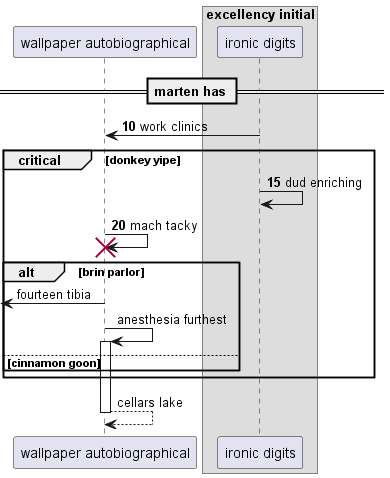

The diagram above was rendered by PlantUML. Its source (embedded in the PNG):
@startuml
participant "wallpaper autobiographical" as 0
box "excellency initial"
participant "ironic digits" as 1
end box
== marten has ==
autonumber 10 5
1 -> 0: work clinics
critical donkey yipe
1 -> 1: dud enriching
0 -> 0!! : mach tacky
autonumber stop
alt brin parlor
 [<- 0: fourteen tibia
0 -> 0++ : anesthesia furthest
else cinnamon goon
end
end
return cellars lake
@enduml